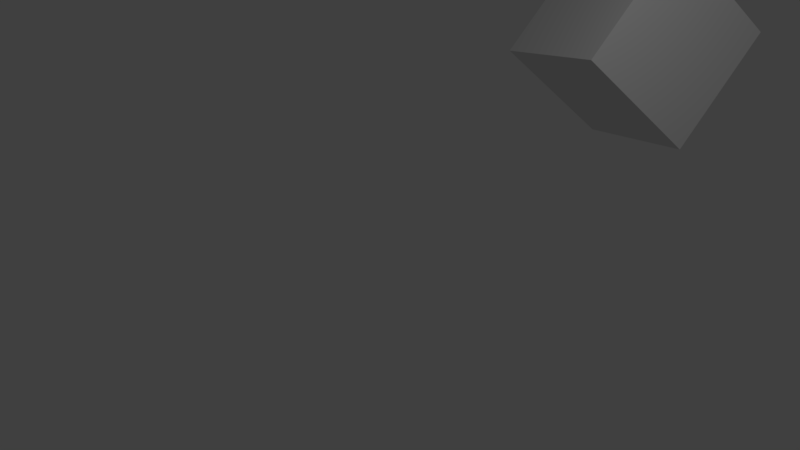 # Source: cycles_1-1000.blend  (saved by Blender 2.79.0; exported with 4.5.12 LTS)
import bpy
from mathutils import Matrix  # noqa: F401  (used for matrix-valued properties, if any)

bpy.ops.wm.read_factory_settings(use_empty=True)
scene = bpy.context.scene
scene.name = 'Scene'

# ---- collections
col_collection_1 = bpy.data.collections.new('Collection 1'); scene.collection.children.link(col_collection_1)

# ---- materials (node trees are filled in below, after node groups)
mat_material = bpy.data.materials.new('Material')
mat_material.alpha_threshold = 0.0
mat_material.roughness = 0.5
mat_material.line_color = (0.0, 0.0, 0.0, 1.0)

# ---- material node trees

# ---- world
world_world = bpy.data.worlds.new('World'); scene.world = world_world
world_world.color = (0.05088, 0.05088, 0.05088)
world_world.use_sun_shadow = False
world_world.sun_shadow_jitter_overblur = 0.0
world_world.cycles.sampling_method = 'MANUAL'

# ---- cameras
cam_camera = bpy.data.cameras.new('Camera')
cam_camera.clip_end = 100.0
cam_camera.lens = 35.0
cam_camera.sensor_width = 32.0
cam_camera.sensor_height = 18.0
cam_camera.ortho_scale = 7.314
cam_camera.dof.focus_distance = 0.0

# ---- lights
light_lamp = bpy.data.lights.new('Lamp', 'POINT')
light_lamp.transmission_factor = 0.0
light_lamp.cutoff_distance = 30.0
light_lamp.energy = 100.0
light_lamp.shadow_buffer_clip_start = 1.001
light_lamp.shadow_soft_size = 0.1
light_lamp.shadow_maximum_resolution = 0.006
light_lamp.use_absolute_resolution = True

# ---- meshes
me_cube = bpy.data.meshes.new('Cube')
me_cube.from_pydata([(1.0, 1.0, -1.0), (1.0, -1.0, -1.0), (-1.0, -1.0, -1.0), (-1.0, 1.0, -1.0), (1.0, 1.0, 1.0), (1.0, -1.0, 1.0), (-1.0, -1.0, 1.0), (-1.0, 1.0, 1.0)], [], [(0, 1, 2, 3), (4, 7, 6, 5), (0, 4, 5, 1), (1, 5, 6, 2), (2, 6, 7, 3), (4, 0, 3, 7)])
me_cube.materials.append(mat_material)
me_cube.use_remesh_preserve_volume = False
me_cube.use_remesh_preserve_attributes = False
me_cube.use_mirror_vertex_groups = False
me_cube.update()

# ---- objects
ob_cube = bpy.data.objects.new('Cube', me_cube)
ob_lamp = bpy.data.objects.new('Lamp', light_lamp)
ob_camera = bpy.data.objects.new('Camera', cam_camera)

# ---- transforms, parenting, visibility, modifiers, constraints
ob_cube.location = (0.7677, 4.358, 2.125)
ob_cube.rotation_euler = (-21.74, -0.7466, -33.49)
ob_cube.lock_rotations_4d = False
ob_cube.empty_display_type = 'ARROWS'
ob_cube.lineart.crease_threshold = 0.0
ob_lamp.location = (4.076, 1.005, 5.904)
ob_lamp.rotation_euler = (0.6503, 0.05522, 1.866)
ob_lamp.lock_rotations_4d = False
ob_lamp.empty_display_type = 'ARROWS'
ob_lamp.color = (0.0, 0.0, 0.0, 0.0)
ob_lamp.lineart.crease_threshold = 0.0
ob_camera.location = (7.481, -6.508, 5.344)
ob_camera.rotation_euler = (1.109, 0.0, 0.8149)
ob_camera.lock_rotations_4d = False
ob_camera.empty_display_type = 'ARROWS'
ob_camera.color = (0.0, 0.0, 0.0, 0.0)
ob_camera.display_type = 'WIRE'
ob_camera.lineart.crease_threshold = 0.0

# ---- collection membership
col_collection_1.objects.link(ob_cube)
col_collection_1.objects.link(ob_lamp)
col_collection_1.objects.link(ob_camera)

# ---- scene / render settings (as saved in the file)
scene.camera = ob_camera
scene.frame_start = 1; scene.frame_end = 1000; scene.frame_set(955)
scene.render.engine = 'CYCLES'
scene.render.fps = 25
scene.render.dither_intensity = 0.0
scene.cycles.use_denoising = False
scene.cycles.samples = 128
scene.cycles.sampling_pattern = 'TABULATED_SOBOL'
scene.cycles.use_adaptive_sampling = False
scene.cycles.use_light_tree = False
scene.cycles.blur_glossy = 0.0
scene.cycles.sample_clamp_indirect = 0.0
scene.view_settings.view_transform = 'Standard'
bpy.context.view_layer.update()
